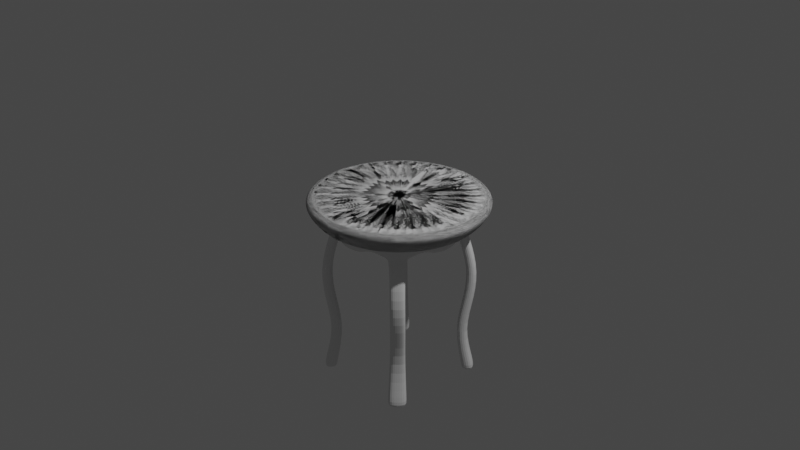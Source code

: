 # Source: chair.blend  (saved by Blender 3.1.7; exported with 4.5.12 LTS)
import bpy
from mathutils import Matrix  # noqa: F401  (used for matrix-valued properties, if any)

bpy.ops.wm.read_factory_settings(use_empty=True)
scene = bpy.context.scene
scene.name = 'Scene'

# ---- collections
col_collection = bpy.data.collections.new('Collection'); scene.collection.children.link(col_collection)

# ---- world
world_world = bpy.data.worlds.new('World'); scene.world = world_world
world_world.use_nodes = True; world_world.node_tree.nodes.clear()
_N = world_world.node_tree.nodes; _L = world_world.node_tree.links
n0 = _N.new('ShaderNodeOutputWorld'); n0.name = 'World Output'; n0.location = (300, 300)
n1 = _N.new('ShaderNodeBackground'); n1.name = 'Background'; n1.location = (10, 300)
n1.inputs[0].default_value = (0.05088, 0.05088, 0.05088, 1.0)
_L.new(n1.outputs[0], n0.inputs[0])
n0.is_active_output = True
world_world.color = (0.05088, 0.05088, 0.05088)
world_world.use_sun_shadow = False
world_world.sun_shadow_jitter_overblur = 0.0

# ---- cameras
cam_camera = bpy.data.cameras.new('Camera')
cam_camera.clip_end = 100.0
cam_camera.ortho_scale = 7.314

# ---- lights
light_light = bpy.data.lights.new('Light', 'POINT')
light_light.transmission_factor = 0.0
light_light.energy = 1000.0
light_light.shadow_soft_size = 0.1
light_light.shadow_maximum_resolution = 0.006
light_light.use_absolute_resolution = True

# ---- meshes
me_circle_001 = bpy.data.meshes.new('Circle.001')
me_circle_001.from_pydata([(-1.596e-09, 0.8858, 0.1011), (7.584e-08, 0.4711, 0.0), (3.231e-09, 0.8339, 0.05053), (1.746e-08, 0.7629, 0.01354), (-0.09191, 0.4621, 0.0), (-0.1728, 0.8688, 0.1011), (-0.1488, 0.7482, 0.01354), (-0.1627, 0.8179, 0.05053), (-0.1803, 0.4353, 0.0), (-0.339, 0.8183, 0.1011), (-0.2919, 0.7048, 0.01354), (-0.3191, 0.7705, 0.05053), (-0.2617, 0.3917, 0.0), (-0.4921, 0.7365, 0.1011), (-0.4238, 0.6343, 0.01354), (-0.4633, 0.6934, 0.05053), (-0.3331, 0.3331, 0.0), (-0.6263, 0.6263, 0.1011), (-0.5394, 0.5394, 0.01354), (-0.5897, 0.5897, 0.05053), (-0.3917, 0.2617, 0.0), (-0.7365, 0.4921, 0.1011), (-0.6343, 0.4238, 0.01354), (-0.6934, 0.4633, 0.05053), (-0.4353, 0.1803, 0.0), (-0.8183, 0.339, 0.1011), (-0.7048, 0.2919, 0.01354), (-0.7705, 0.3191, 0.05053), (-0.4621, 0.09191, 0.0), (-0.8688, 0.1728, 0.1011), (-0.7482, 0.1488, 0.01354), (-0.8179, 0.1627, 0.05053), (-0.4711, -2.862e-07, 0.0), (-0.8858, -4.17e-08, 0.1011), (-0.7629, -1.885e-07, 0.01354), (-0.8339, -8.068e-08, 0.05053), (-0.4621, -0.09191, 0.0), (-0.8688, -0.1728, 0.1011), (-0.7482, -0.1488, 0.01354), (-0.8179, -0.1627, 0.05053), (-0.4353, -0.1803, 0.0), (-0.8183, -0.339, 0.1011), (-0.7048, -0.2919, 0.01354), (-0.7705, -0.3191, 0.05053), (-0.3917, -0.2617, 0.0), (-0.7365, -0.4921, 0.1011), (-0.6343, -0.4238, 0.01354), (-0.6934, -0.4633, 0.05053), (-0.3331, -0.3331, 0.0), (-0.6263, -0.6263, 0.1011), (-0.5394, -0.5394, 0.01354), (-0.5897, -0.5897, 0.05053), (-0.2617, -0.3917, 0.0), (-0.4921, -0.7365, 0.1011), (-0.4238, -0.6343, 0.01354), (-0.4633, -0.6934, 0.05053), (-0.1803, -0.4353, 0.0), (-0.339, -0.8183, 0.1011), (-0.2919, -0.7048, 0.01354), (-0.3191, -0.7705, 0.05053), (-0.09191, -0.4621, 0.0), (-0.1728, -0.8688, 0.1011), (-0.1488, -0.7482, 0.01354), (-0.1627, -0.8179, 0.05053), (3.728e-08, -0.4711, 0.0), (7.584e-08, -0.8858, 0.1011), (6.138e-08, -0.7629, 0.01354), (7.005e-08, -0.8339, 0.05053), (0.09191, -0.4621, 0.0), (0.1728, -0.8688, 0.1011), (0.1488, -0.7482, 0.01354), (0.1627, -0.8179, 0.05053), (0.1803, -0.4353, 0.0), (0.339, -0.8183, 0.1011), (0.2919, -0.7048, 0.01354), (0.3191, -0.7705, 0.05053), (0.2617, -0.3917, 0.0), (0.4921, -0.7365, 0.1011), (0.4238, -0.6343, 0.01354), (0.4633, -0.6934, 0.05053), (0.3331, -0.3331, 0.0), (0.6263, -0.6263, 0.1011), (0.5394, -0.5394, 0.01354), (0.5897, -0.5897, 0.05053), (0.3917, -0.2617, 0.0), (0.7365, -0.4921, 0.1011), (0.6343, -0.4238, 0.01354), (0.6934, -0.4633, 0.05053), (0.4353, -0.1803, 0.0), (0.8183, -0.339, 0.1011), (0.7048, -0.2919, 0.01354), (0.7705, -0.3191, 0.05053), (0.4621, -0.09191, 0.0), (0.8688, -0.1728, 0.1011), (0.7482, -0.1488, 0.01354), (0.8179, -0.1627, 0.05053), (0.4711, 2.605e-07, 0.0), (0.8858, 7.584e-09, 0.1011), (0.7629, 1.574e-07, 0.01354), (0.8339, 4.7e-08, 0.05053), (0.4621, 0.09191, 0.0), (0.8688, 0.1728, 0.1011), (0.7482, 0.1488, 0.01354), (0.8179, 0.1627, 0.05053), (0.4353, 0.1803, 0.0), (0.8183, 0.339, 0.1011), (0.7048, 0.2919, 0.01354), (0.7705, 0.3191, 0.05053), (0.3917, 0.2617, 0.0), (0.7365, 0.4921, 0.1011), (0.6343, 0.4238, 0.01354), (0.6934, 0.4633, 0.05053), (0.3331, 0.3331, 0.0), (0.6263, 0.6263, 0.1011), (0.5394, 0.5394, 0.01354), (0.5897, 0.5897, 0.05053), (0.2617, 0.3917, 0.0), (0.4921, 0.7365, 0.1011), (0.4238, 0.6343, 0.01354), (0.4633, 0.6934, 0.05053), (0.1803, 0.4353, 0.0), (0.339, 0.8183, 0.1011), (0.2919, 0.7048, 0.01354), (0.3191, 0.7705, 0.05053), (0.09191, 0.4621, 0.0), (0.1728, 0.8688, 0.1011), (0.1488, 0.7482, 0.01354), (0.1627, 0.8179, 0.05053), (-0.1813, 0.9116, 0.1636), (-0.1679, 0.8439, 0.2647), (-0.185, 0.9299, 0.2142), (-0.1812, 0.9109, 0.2512), (3.381e-08, 0.8604, 0.2647), (-9.855e-10, 0.9295, 0.1636), (1.583e-08, 0.9287, 0.2512), (3.842e-09, 0.9482, 0.2142), (-0.3557, 0.8587, 0.1636), (-0.3293, 0.7949, 0.2647), (-0.3628, 0.876, 0.2142), (-0.3554, 0.858, 0.2512), (-0.5164, 0.7728, 0.1636), (-0.478, 0.7154, 0.2647), (-0.5268, 0.7884, 0.2142), (-0.516, 0.7722, 0.2512), (-0.6572, 0.6572, 0.1636), (-0.6084, 0.6084, 0.2647), (-0.6705, 0.6705, 0.2142), (-0.6567, 0.6567, 0.2512), (-0.7728, 0.5164, 0.1636), (-0.7154, 0.478, 0.2647), (-0.7884, 0.5268, 0.2142), (-0.7722, 0.516, 0.2512), (-0.8587, 0.3557, 0.1636), (-0.7949, 0.3293, 0.2647), (-0.876, 0.3628, 0.2142), (-0.858, 0.3554, 0.2512), (-0.9116, 0.1813, 0.1636), (-0.8439, 0.1679, 0.2647), (-0.9299, 0.185, 0.2142), (-0.9109, 0.1812, 0.2512), (-0.9295, -4.247e-08, 0.1636), (-0.8604, -3.632e-08, 0.2647), (-0.9482, -4.203e-08, 0.2142), (-0.9287, -3.981e-08, 0.2512), (-0.9116, -0.1813, 0.1636), (-0.8439, -0.1679, 0.2647), (-0.9299, -0.185, 0.2142), (-0.9109, -0.1812, 0.2512), (-0.8587, -0.3557, 0.1636), (-0.7949, -0.3293, 0.2647), (-0.876, -0.3628, 0.2142), (-0.858, -0.3554, 0.2512), (-0.7728, -0.5164, 0.1636), (-0.7154, -0.478, 0.2647), (-0.7884, -0.5268, 0.2142), (-0.7722, -0.516, 0.2512), (-0.6572, -0.6572, 0.1636), (-0.6084, -0.6084, 0.2647), (-0.6705, -0.6705, 0.2142), (-0.6567, -0.6567, 0.2512), (-0.5164, -0.7728, 0.1636), (-0.478, -0.7154, 0.2647), (-0.5268, -0.7884, 0.2142), (-0.516, -0.7722, 0.2512), (-0.3557, -0.8587, 0.1636), (-0.3293, -0.7949, 0.2647), (-0.3628, -0.876, 0.2142), (-0.3554, -0.858, 0.2512), (-0.1813, -0.9116, 0.1636), (-0.1679, -0.8439, 0.2647), (-0.185, -0.9299, 0.2142), (-0.1812, -0.9109, 0.2512), (8.027e-08, -0.9295, 0.1636), (7.088e-08, -0.8604, 0.2647), (8.172e-08, -0.9482, 0.2142), (7.846e-08, -0.9287, 0.2512), (0.1813, -0.9116, 0.1636), (0.1679, -0.8439, 0.2647), (0.185, -0.9299, 0.2142), (0.1812, -0.9109, 0.2512), (0.3557, -0.8587, 0.1636), (0.3293, -0.7949, 0.2647), (0.3628, -0.876, 0.2142), (0.3554, -0.858, 0.2512), (0.5164, -0.7728, 0.1636), (0.478, -0.7154, 0.2647), (0.5268, -0.7884, 0.2142), (0.516, -0.7722, 0.2512), (0.6572, -0.6572, 0.1636), (0.6084, -0.6084, 0.2647), (0.6705, -0.6705, 0.2142), (0.6567, -0.6567, 0.2512), (0.7728, -0.5164, 0.1636), (0.7154, -0.478, 0.2647), (0.7884, -0.5268, 0.2142), (0.7722, -0.516, 0.2512), (0.8587, -0.3557, 0.1636), (0.7949, -0.3293, 0.2647), (0.876, -0.3628, 0.2142), (0.858, -0.3554, 0.2512), (0.9116, -0.1813, 0.1636), (0.8439, -0.1679, 0.2647), (0.9299, -0.185, 0.2142), (0.9109, -0.1812, 0.2512), (0.9295, 9.244e-09, 0.1636), (0.8604, 1.181e-08, 0.2647), (0.9482, 1.071e-08, 0.2142), (0.9287, 1.164e-08, 0.2512), (0.9116, 0.1813, 0.1636), (0.8439, 0.1679, 0.2647), (0.9299, 0.185, 0.2142), (0.9109, 0.1812, 0.2512), (0.8587, 0.3557, 0.1636), (0.7949, 0.3293, 0.2647), (0.876, 0.3628, 0.2142), (0.858, 0.3554, 0.2512), (0.7728, 0.5164, 0.1636), (0.7154, 0.478, 0.2647), (0.7884, 0.5268, 0.2142), (0.7722, 0.516, 0.2512), (0.6572, 0.6572, 0.1636), (0.6084, 0.6084, 0.2647), (0.6705, 0.6705, 0.2142), (0.6567, 0.6567, 0.2512), (0.5164, 0.7728, 0.1636), (0.478, 0.7154, 0.2647), (0.5268, 0.7884, 0.2142), (0.516, 0.7722, 0.2512), (0.3557, 0.8587, 0.1636), (0.3293, 0.7949, 0.2647), (0.3628, 0.876, 0.2142), (0.3554, 0.858, 0.2512), (0.1813, 0.9116, 0.1636), (0.1679, 0.8439, 0.2647), (0.185, 0.9299, 0.2142), (0.1812, 0.9109, 0.2512), (3.725e-08, 0.6916, 0.0), (-0.1349, 0.6783, 0.0), (-0.2647, 0.6389, 0.0), (-0.3842, 0.575, 0.0), (-0.489, 0.489, 0.0), (-0.575, 0.3842, 0.0), (-0.6389, 0.2647, 0.0), (-0.6783, 0.1349, 0.0), (-0.6916, -3.362e-07, 0.0), (-0.6783, -0.1349, 0.0), (-0.6389, -0.2647, 0.0), (-0.575, -0.3842, 0.0), (-0.489, -0.489, 0.0), (-0.3842, -0.575, 0.0), (-0.2647, -0.6389, 0.0), (-0.1349, -0.6783, 0.0), (5.215e-08, -0.6916, 0.0), (0.1349, -0.6783, 0.0), (0.2647, -0.6389, 0.0), (0.3842, -0.575, 0.0), (0.489, -0.489, 0.0), (0.575, -0.3842, 0.0), (0.6389, -0.2647, 0.0), (0.6783, -0.1349, 0.0), (0.6916, 3.092e-07, 0.0), (0.6783, 0.1349, 0.0), (0.6389, 0.2647, 0.0), (0.575, 0.3842, 0.0), (0.489, 0.489, 0.0), (0.3842, 0.575, 0.0), (0.2647, 0.6389, 0.0), (0.1349, 0.6783, 0.0), (3.725e-08, 0.6916, -0.1179), (-0.1349, 0.6783, -0.1179), (-0.2647, 0.6389, -0.04758), (-0.4189, 0.5413, -0.1126), (-0.4866, 0.4866, -0.1126), (-0.5445, 0.4157, -0.1126), (-0.6389, 0.2647, -0.04758), (-0.6783, 0.1349, -0.1179), (-0.6916, -3.362e-07, -0.1179), (-0.6783, -0.1349, -0.04758), (-0.6389, -0.2647, -0.04758), (-0.575, -0.3842, -0.04758), (-0.489, -0.489, -0.04758), (-0.3842, -0.575, -0.04758), (-0.2647, -0.6389, -0.04758), (-0.1349, -0.6783, -0.04758), (5.215e-08, -0.6916, -0.04758), (0.1349, -0.6783, -0.04758), (0.2647, -0.6389, -0.04758), (0.3842, -0.575, -0.04758), (0.489, -0.489, -0.04758), (0.575, -0.3842, -0.04758), (0.6389, -0.2647, -0.04758), (0.6783, -0.1349, -0.04758), (0.6916, 3.092e-07, -0.04758), (0.6783, 0.1349, -0.04758), (0.6389, 0.2647, -0.04758), (0.575, 0.3842, -0.04758), (0.489, 0.489, -0.04758), (0.3842, 0.575, -0.04758), (0.2647, 0.6389, -0.04758), (0.1349, 0.6783, -0.04758), (6.898e-08, 0.5801, -0.1179), (-0.1132, 0.5689, -0.1179), (-0.222, 0.5359, -0.04758), (-0.3609, 0.4544, -0.1126), (-0.4126, 0.4126, -0.1126), (-0.4576, 0.3577, -0.1126), (-0.5359, 0.222, -0.04758), (-0.5689, 0.1132, -0.1179), (-0.5801, -3.262e-07, -0.1179), (-0.5689, -0.1132, -0.04758), (-0.5359, -0.222, -0.04758), (-0.4823, -0.3223, -0.04758), (-0.4102, -0.4102, -0.04758), (-0.3223, -0.4823, -0.04758), (-0.222, -0.5359, -0.04758), (-0.1132, -0.5689, -0.04758), (4.631e-08, -0.5801, -0.04758), (0.1132, -0.5689, -0.04758), (0.222, -0.5359, -0.04758), (0.3223, -0.4823, -0.04758), (0.4102, -0.4102, -0.04758), (0.4823, -0.3223, -0.04758), (0.5359, -0.222, -0.04758), (0.5689, -0.1132, -0.04758), (0.5801, 2.933e-07, -0.04758), (0.5689, 0.1132, -0.04758), (0.5359, 0.222, -0.04758), (0.4823, 0.3223, -0.04758), (0.4102, 0.4102, -0.04758), (0.3223, 0.4823, -0.04758), (0.222, 0.5359, -0.04758), (0.1132, 0.5689, -0.04758), (-0.171, 0.8595, 0.2647), (3.166e-08, 0.8764, 0.2647), (-0.3354, 0.8096, 0.2647), (-0.4869, 0.7287, 0.2647), (-0.6197, 0.6197, 0.2647), (-0.7287, 0.4869, 0.2647), (-0.8096, 0.3354, 0.2647), (-0.8595, 0.171, 0.2647), (-0.8764, -3.632e-08, 0.2647), (-0.8595, -0.171, 0.2647), (-0.8096, -0.3354, 0.2647), (-0.7287, -0.4869, 0.2647), (-0.6197, -0.6197, 0.2647), (-0.4869, -0.7287, 0.2647), (-0.3354, -0.8096, 0.2647), (-0.171, -0.8595, 0.2647), (7.171e-08, -0.8764, 0.2647), (0.171, -0.8595, 0.2647), (0.3354, -0.8096, 0.2647), (0.4869, -0.7287, 0.2647), (0.6197, -0.6197, 0.2647), (0.7287, -0.4869, 0.2647), (0.8096, -0.3354, 0.2647), (0.8595, -0.171, 0.2647), (0.8764, 1.211e-08, 0.2647), (0.8595, 0.171, 0.2647), (0.8096, 0.3354, 0.2647), (0.7287, 0.4869, 0.2647), (0.6197, 0.6197, 0.2647), (0.4869, 0.7287, 0.2647), (0.3354, 0.8096, 0.2647), (0.171, 0.8595, 0.2647), (6.014e-08, 0.5169, 0.0), (-0.1008, 0.5069, 0.0), (-0.1978, 0.4775, 0.0), (-0.2872, 0.4298, 0.0), (-0.3655, 0.3655, 0.0), (-0.4298, 0.2872, 0.0), (-0.4775, 0.1978, 0.0), (-0.5069, 0.1008, 0.0), (-0.5169, -2.905e-07, 0.0), (-0.5069, -0.1008, 0.0), (-0.4775, -0.1978, 0.0), (-0.4298, -0.2872, 0.0), (-0.3655, -0.3655, 0.0), (-0.2872, -0.4298, 0.0), (-0.1978, -0.4775, 0.0), (-0.1008, -0.5069, 0.0), (3.994e-08, -0.5169, 0.0), (0.1008, -0.5069, 0.0), (0.1978, -0.4775, 0.0), (0.2872, -0.4298, 0.0), (0.3655, -0.3655, 0.0), (0.4298, -0.2872, 0.0), (0.4775, -0.1978, 0.0), (0.5069, -0.1008, 0.0), (0.5169, 2.615e-07, 0.0), (0.5069, 0.1008, 0.0), (0.4775, 0.1978, 0.0), (0.4298, 0.2872, 0.0), (0.3655, 0.3655, 0.0), (0.2872, 0.4298, 0.0), (0.1978, 0.4775, 0.0), (0.1008, 0.5069, 0.0), (6.711e-08, 0.4962, 0.0), (-0.0968, 0.4866, 0.0), (-0.1899, 0.4584, 0.0), (-0.2757, 0.4125, 0.0), (-0.3508, 0.3508, 0.0), (-0.4125, 0.2757, 0.0), (-0.4584, 0.1899, 0.0), (-0.4866, 0.0968, 0.0), (-0.4962, -2.886e-07, 0.0), (-0.4866, -0.0968, 0.0), (-0.4584, -0.1899, 0.0), (-0.4125, -0.2757, 0.0), (-0.3508, -0.3508, 0.0), (-0.2757, -0.4125, 0.0), (-0.1899, -0.4584, 0.0), (-0.0968, -0.4866, 0.0), (3.878e-08, -0.4962, 0.0), (0.0968, -0.4866, 0.0), (0.1899, -0.4584, 0.0), (0.2757, -0.4125, 0.0), (0.3508, -0.3508, 0.0), (0.4125, -0.2757, 0.0), (0.4584, -0.1899, 0.0), (0.4866, -0.0968, 0.0), (0.4962, 2.581e-07, 0.0), (0.4866, 0.0968, 0.0), (0.4584, 0.1899, 0.0), (0.4125, 0.2757, 0.0), (0.3508, 0.3508, 0.0), (0.2757, 0.4125, 0.0), (0.1899, 0.4584, 0.0), (0.0968, 0.4866, 0.0), (-0.3842, 0.575, -0.1126), (-0.489, 0.489, -0.1126), (-0.575, 0.3842, -0.1126), (-0.3223, 0.4823, -0.1126), (-0.4102, 0.4102, -0.1126), (-0.4823, 0.3223, -0.1126), (-0.4835, 0.6382, -1.705), (-0.5686, 0.5694, -1.705), (-0.6415, 0.4803, -1.705), (-0.4105, 0.5289, -1.705), (-0.4757, 0.4764, -1.705), (-0.5321, 0.4072, -1.705), (-0.4425, 0.5274, -0.8674), (-0.5006, 0.6143, -0.8674), (-0.4943, 0.4857, -0.8674), (-0.5682, 0.5596, -0.8674), (-0.6261, 0.4887, -0.8674), (-0.5392, 0.4307, -0.8674), (-0.3609, 0.4544, -1.283), (-0.5126, 0.6311, -0.5157), (-0.4126, 0.4126, -1.283), (-0.5802, 0.5763, -0.5157), (-0.5445, 0.4157, -1.283), (-0.5512, 0.4475, -0.5157), (-0.4545, 0.5442, -0.5157), (-0.4189, 0.5413, -1.283), (-0.5063, 0.5024, -0.5157), (-0.4866, 0.4866, -1.283), (-0.6381, 0.5055, -0.5157), (-0.4576, 0.3577, -1.283), (-0.4835, 0.6382, -1.773), (-0.5686, 0.5694, -1.773), (-0.6415, 0.4803, -1.773), (-0.4105, 0.5289, -1.773), (-0.4757, 0.4764, -1.773), (-0.5321, 0.4072, -1.773)], [], [(125, 0, 133, 252), (25, 29, 156, 152), (81, 85, 212, 208), (29, 33, 160, 156), (85, 89, 216, 212), (33, 37, 164, 160), (89, 93, 220, 216), (37, 41, 168, 164), (93, 97, 224, 220), (41, 45, 172, 168), (97, 101, 228, 224), (45, 49, 176, 172), (101, 105, 232, 228), (49, 53, 180, 176), (105, 109, 236, 232), (53, 57, 184, 180), (109, 113, 240, 236), (57, 61, 188, 184), (4, 1, 124, 120, 116, 112, 108, 104, 100, 96, 92, 88, 84, 80, 76, 72, 68, 64, 60, 56, 52, 48, 44, 40, 36, 32, 28, 24, 20, 16, 12, 8), (113, 117, 244, 240), (61, 65, 192, 188), (9, 13, 140, 136), (117, 121, 248, 244), (65, 69, 196, 192), (13, 17, 144, 140), (121, 125, 252, 248), (69, 73, 200, 196), (17, 21, 148, 144), (129, 137, 141, 145, 149, 153, 157, 161, 165, 169, 173, 177, 181, 185, 189, 193, 197, 201, 205, 209, 213, 217, 221, 225, 229, 233, 237, 241, 245, 249, 253, 132), (73, 77, 204, 200), (21, 25, 152, 148), (5, 9, 136, 128), (77, 81, 208, 204), (5, 0, 2, 7), (7, 2, 3, 6), (6, 3, 256, 257), (9, 5, 7, 11), (11, 7, 6, 10), (10, 6, 257, 258), (13, 9, 11, 15), (15, 11, 10, 14), (14, 10, 258, 259), (17, 13, 15, 19), (19, 15, 14, 18), (18, 14, 259, 260), (21, 17, 19, 23), (23, 19, 18, 22), (22, 18, 260, 261), (25, 21, 23, 27), (27, 23, 22, 26), (26, 22, 261, 262), (29, 25, 27, 31), (31, 27, 26, 30), (30, 26, 262, 263), (33, 29, 31, 35), (35, 31, 30, 34), (34, 30, 263, 264), (37, 33, 35, 39), (39, 35, 34, 38), (38, 34, 264, 265), (41, 37, 39, 43), (43, 39, 38, 42), (42, 38, 265, 266), (45, 41, 43, 47), (47, 43, 42, 46), (46, 42, 266, 267), (49, 45, 47, 51), (51, 47, 46, 50), (50, 46, 267, 268), (53, 49, 51, 55), (55, 51, 50, 54), (54, 50, 268, 269), (57, 53, 55, 59), (59, 55, 54, 58), (58, 54, 269, 270), (61, 57, 59, 63), (63, 59, 58, 62), (62, 58, 270, 271), (65, 61, 63, 67), (67, 63, 62, 66), (66, 62, 271, 272), (69, 65, 67, 71), (71, 67, 66, 70), (70, 66, 272, 273), (73, 69, 71, 75), (75, 71, 70, 74), (74, 70, 273, 274), (77, 73, 75, 79), (79, 75, 74, 78), (78, 74, 274, 275), (81, 77, 79, 83), (83, 79, 78, 82), (82, 78, 275, 276), (85, 81, 83, 87), (87, 83, 82, 86), (86, 82, 276, 277), (89, 85, 87, 91), (91, 87, 86, 90), (90, 86, 277, 278), (93, 89, 91, 95), (95, 91, 90, 94), (94, 90, 278, 279), (97, 93, 95, 99), (99, 95, 94, 98), (98, 94, 279, 280), (101, 97, 99, 103), (103, 99, 98, 102), (102, 98, 280, 281), (105, 101, 103, 107), (107, 103, 102, 106), (106, 102, 281, 282), (109, 105, 107, 111), (111, 107, 106, 110), (110, 106, 282, 283), (113, 109, 111, 115), (115, 111, 110, 114), (114, 110, 283, 284), (117, 113, 115, 119), (119, 115, 114, 118), (118, 114, 284, 285), (121, 117, 119, 123), (123, 119, 118, 122), (122, 118, 285, 286), (125, 121, 123, 127), (127, 123, 122, 126), (126, 122, 286, 287), (0, 125, 127, 2), (2, 127, 126, 3), (3, 126, 287, 256), (352, 353, 134, 131), (131, 134, 135, 130), (130, 135, 133, 128), (354, 352, 131, 139), (139, 131, 130, 138), (138, 130, 128, 136), (355, 354, 139, 143), (143, 139, 138, 142), (142, 138, 136, 140), (356, 355, 143, 147), (147, 143, 142, 146), (146, 142, 140, 144), (357, 356, 147, 151), (151, 147, 146, 150), (150, 146, 144, 148), (358, 357, 151, 155), (155, 151, 150, 154), (154, 150, 148, 152), (359, 358, 155, 159), (159, 155, 154, 158), (158, 154, 152, 156), (360, 359, 159, 163), (163, 159, 158, 162), (162, 158, 156, 160), (361, 360, 163, 167), (167, 163, 162, 166), (166, 162, 160, 164), (362, 361, 167, 171), (171, 167, 166, 170), (170, 166, 164, 168), (363, 362, 171, 175), (175, 171, 170, 174), (174, 170, 168, 172), (364, 363, 175, 179), (179, 175, 174, 178), (178, 174, 172, 176), (365, 364, 179, 183), (183, 179, 178, 182), (182, 178, 176, 180), (366, 365, 183, 187), (187, 183, 182, 186), (186, 182, 180, 184), (367, 366, 187, 191), (191, 187, 186, 190), (190, 186, 184, 188), (368, 367, 191, 195), (195, 191, 190, 194), (194, 190, 188, 192), (369, 368, 195, 199), (199, 195, 194, 198), (198, 194, 192, 196), (370, 369, 199, 203), (203, 199, 198, 202), (202, 198, 196, 200), (371, 370, 203, 207), (207, 203, 202, 206), (206, 202, 200, 204), (372, 371, 207, 211), (211, 207, 206, 210), (210, 206, 204, 208), (373, 372, 211, 215), (215, 211, 210, 214), (214, 210, 208, 212), (374, 373, 215, 219), (219, 215, 214, 218), (218, 214, 212, 216), (375, 374, 219, 223), (223, 219, 218, 222), (222, 218, 216, 220), (376, 375, 223, 227), (227, 223, 222, 226), (226, 222, 220, 224), (377, 376, 227, 231), (231, 227, 226, 230), (230, 226, 224, 228), (378, 377, 231, 235), (235, 231, 230, 234), (234, 230, 228, 232), (379, 378, 235, 239), (239, 235, 234, 238), (238, 234, 232, 236), (380, 379, 239, 243), (243, 239, 238, 242), (242, 238, 236, 240), (381, 380, 243, 247), (247, 243, 242, 246), (246, 242, 240, 244), (382, 381, 247, 251), (251, 247, 246, 250), (250, 246, 244, 248), (383, 382, 251, 255), (255, 251, 250, 254), (254, 250, 248, 252), (353, 383, 255, 134), (134, 255, 254, 135), (135, 254, 252, 133), (0, 5, 128, 133), (395, 396, 332, 331), (394, 395, 331, 330), (277, 276, 308, 309), (262, 261, 450, 294), (393, 394, 330, 329), (392, 393, 329, 328), (273, 272, 304, 305), (258, 257, 289, 290), (391, 392, 328, 327), (284, 283, 315, 316), (390, 391, 327, 326), (269, 268, 300, 301), (389, 390, 326, 453), (256, 287, 319, 288), (415, 384, 320, 351), (280, 279, 311, 312), (265, 264, 296, 297), (388, 389, 453, 452), (414, 415, 351, 350), (387, 388, 452, 451), (413, 414, 350, 349), (276, 275, 307, 308), (261, 260, 449, 450), (386, 387, 451, 322), (412, 413, 349, 348), (287, 286, 318, 319), (385, 386, 322, 321), (272, 271, 303, 304), (411, 412, 348, 347), (257, 256, 288, 289), (384, 385, 321, 320), (410, 411, 347, 346), (320, 321, 289, 288), (321, 322, 290, 289), (322, 451, 448, 290), (453, 326, 294, 450), (326, 327, 295, 294), (327, 328, 296, 295), (328, 329, 297, 296), (329, 330, 298, 297), (330, 331, 299, 298), (331, 332, 300, 299), (332, 333, 301, 300), (333, 334, 302, 301), (334, 335, 303, 302), (335, 336, 304, 303), (336, 337, 305, 304), (337, 338, 306, 305), (338, 339, 307, 306), (339, 340, 308, 307), (340, 341, 309, 308), (341, 342, 310, 309), (342, 343, 311, 310), (343, 344, 312, 311), (344, 345, 313, 312), (345, 346, 314, 313), (346, 347, 315, 314), (347, 348, 316, 315), (348, 349, 317, 316), (349, 350, 318, 317), (350, 351, 319, 318), (351, 320, 288, 319), (266, 265, 297, 298), (281, 280, 312, 313), (396, 397, 333, 332), (397, 398, 334, 333), (270, 269, 301, 302), (285, 284, 316, 317), (398, 399, 335, 334), (259, 258, 290, 448), (274, 273, 305, 306), (399, 400, 336, 335), (400, 401, 337, 336), (263, 262, 294, 295), (278, 277, 309, 310), (401, 402, 338, 337), (402, 403, 339, 338), (267, 266, 298, 299), (282, 281, 313, 314), (403, 404, 340, 339), (404, 405, 341, 340), (271, 270, 302, 303), (286, 285, 317, 318), (405, 406, 342, 341), (260, 259, 448, 449), (275, 274, 306, 307), (406, 407, 343, 342), (407, 408, 344, 343), (264, 263, 295, 296), (279, 278, 310, 311), (408, 409, 345, 344), (409, 410, 346, 345), (268, 267, 299, 300), (283, 282, 314, 315), (129, 132, 353, 352), (137, 129, 352, 354), (141, 137, 354, 355), (145, 141, 355, 356), (149, 145, 356, 357), (153, 149, 357, 358), (157, 153, 358, 359), (161, 157, 359, 360), (165, 161, 360, 361), (169, 165, 361, 362), (173, 169, 362, 363), (177, 173, 363, 364), (181, 177, 364, 365), (185, 181, 365, 366), (189, 185, 366, 367), (193, 189, 367, 368), (197, 193, 368, 369), (201, 197, 369, 370), (205, 201, 370, 371), (209, 205, 371, 372), (213, 209, 372, 373), (217, 213, 373, 374), (221, 217, 374, 375), (225, 221, 375, 376), (229, 225, 376, 377), (233, 229, 377, 378), (237, 233, 378, 379), (241, 237, 379, 380), (245, 241, 380, 381), (249, 245, 381, 382), (253, 249, 382, 383), (132, 253, 383, 353), (416, 417, 385, 384), (417, 418, 386, 385), (418, 419, 387, 386), (419, 420, 388, 387), (420, 421, 389, 388), (421, 422, 390, 389), (422, 423, 391, 390), (423, 424, 392, 391), (424, 425, 393, 392), (425, 426, 394, 393), (426, 427, 395, 394), (427, 428, 396, 395), (428, 429, 397, 396), (429, 430, 398, 397), (430, 431, 399, 398), (431, 432, 400, 399), (432, 433, 401, 400), (433, 434, 402, 401), (434, 435, 403, 402), (435, 436, 404, 403), (436, 437, 405, 404), (437, 438, 406, 405), (438, 439, 407, 406), (439, 440, 408, 407), (440, 441, 409, 408), (441, 442, 410, 409), (442, 443, 411, 410), (443, 444, 412, 411), (444, 445, 413, 412), (445, 446, 414, 413), (446, 447, 415, 414), (447, 416, 384, 415), (1, 4, 417, 416), (4, 8, 418, 417), (8, 12, 419, 418), (12, 16, 420, 419), (16, 20, 421, 420), (20, 24, 422, 421), (24, 28, 423, 422), (28, 32, 424, 423), (32, 36, 425, 424), (36, 40, 426, 425), (40, 44, 427, 426), (44, 48, 428, 427), (48, 52, 429, 428), (52, 56, 430, 429), (56, 60, 431, 430), (60, 64, 432, 431), (64, 68, 433, 432), (68, 72, 434, 433), (72, 76, 435, 434), (76, 80, 436, 435), (80, 84, 437, 436), (84, 88, 438, 437), (88, 92, 439, 438), (92, 96, 440, 439), (96, 100, 441, 440), (100, 104, 442, 441), (104, 108, 443, 442), (108, 112, 444, 443), (112, 116, 445, 444), (116, 120, 446, 445), (120, 124, 447, 446), (124, 1, 416, 447), (291, 292, 449, 448), (292, 293, 450, 449), (324, 323, 451, 452), (325, 324, 452, 453), (323, 291, 448, 451), (293, 325, 453, 450), (473, 466, 457, 454), (456, 455, 479, 480), (466, 468, 458, 457), (475, 473, 454, 455), (477, 470, 456, 459), (468, 477, 459, 458), (470, 475, 455, 456), (476, 469, 463, 464), (474, 471, 465, 462), (471, 476, 464, 465), (469, 467, 461, 463), (472, 474, 462, 460), (467, 472, 460, 461), (291, 323, 472, 467), (323, 324, 474, 472), (292, 291, 467, 469), (325, 293, 476, 471), (324, 325, 471, 474), (293, 292, 469, 476), (464, 463, 475, 470), (462, 465, 477, 468), (465, 464, 470, 477), (463, 461, 473, 475), (460, 462, 468, 466), (461, 460, 466, 473), (479, 478, 481, 482, 483, 480), (454, 457, 481, 478), (457, 458, 482, 481), (455, 454, 478, 479), (459, 456, 480, 483), (458, 459, 483, 482)])
_uv = me_circle_001.uv_layers.new(name='UVMap')
_uv.uv.foreach_set('vector', [0.0, 0.0, 0.0, 0.0, 0.0, 0.0, 0.0, 0.0, 0.0, 0.0, 0.0, 0.0, 0.0, 0.0, 0.0, 0.0, 0.0, 0.0, 0.0, 0.0, 0.0, 0.0, 0.0, 0.0, 0.0, 0.0, 0.0, 0.0, 0.0, 0.0, 0.0, 0.0, 0.0, 0.0, 0.0, 0.0, 0.0, 0.0, 0.0, 0.0, 0.0, 0.0, 0.0, 0.0, 0.0, 0.0, 0.0, 0.0, 0.0, 0.0, 0.0, 0.0, 0.0, 0.0, 0.0, 0.0, 0.0, 0.0, 0.0, 0.0, 0.0, 0.0, 0.0, 0.0, 0.0, 0.0, 0.0, 0.0, 0.0, 0.0, 0.0, 0.0, 0.0, 0.0, 0.0, 0.0, 0.0, 0.0, 0.0, 0.0, 0.0, 0.0, 0.0, 0.0, 0.0, 0.0, 0.0, 0.0, 0.0, 0.0, 0.0, 0.0, 0.0, 0.0, 0.0, 0.0, 0.0, 0.0, 0.0, 0.0, 0.0, 0.0, 0.0, 0.0, 0.0, 0.0, 0.0, 0.0, 0.0, 0.0, 0.0, 0.0, 0.0, 0.0, 0.0, 0.0, 0.0, 0.0, 0.0, 0.0, 0.0, 0.0, 0.0, 0.0, 0.0, 0.0, 0.0, 0.0, 0.0, 0.0, 0.0, 0.0, 0.0, 0.0, 0.0, 0.0, 0.0, 0.0, 0.0, 0.0, 0.0, 0.0, 0.0, 0.0, 0.0, 0.0, 0.0, 0.0, 0.0, 0.0, 0.0, 0.0, 0.0, 0.0, 0.0, 0.0, 0.0, 0.0, 0.0, 0.0, 0.0, 0.0, 0.0, 0.0, 0.0, 0.0, 0.0, 0.0, 0.0, 0.0, 0.0, 0.0, 0.0, 0.0, 0.0, 0.0, 0.0, 0.0, 0.0, 0.0, 0.0, 0.0, 0.0, 0.0, 0.0, 0.0, 0.0, 0.0, 0.0, 0.0, 0.0, 0.0, 0.0, 0.0, 0.0, 0.0, 0.0, 0.0, 0.0, 0.0, 0.0, 0.0, 0.0, 0.0, 0.0, 0.0, 0.0, 0.0, 0.0, 0.0, 0.0, 0.0, 0.0, 0.0, 0.0, 0.0, 0.0, 0.0, 0.0, 0.0, 0.0, 0.0, 0.0, 0.0, 0.0, 0.0, 0.0, 0.0, 0.0, 0.0, 0.0, 0.0, 0.0, 0.0, 0.0, 0.0, 0.0, 0.0, 0.0, 0.0, 0.0, 0.0, 0.0, 0.0, 0.0, 0.0, 0.0, 0.0, 0.0, 0.0, 0.0, 0.0, 0.0, 0.0, 0.0, 0.0, 0.0, 0.0, 0.0, 0.0, 0.0, 0.0, 0.0, 0.0, 0.0, 0.0, 0.0, 0.0, 0.0, 0.0, 0.0, 0.0, 0.0, 0.0, 0.0, 0.0, 0.0, 0.0, 0.0, 0.0, 0.0, 0.0, 0.0, 0.0, 0.0, 0.0, 0.0, 0.0, 0.0, 0.0, 0.0, 0.0, 0.0, 0.0, 0.0, 0.0, 0.0, 0.0, 0.0, 0.0, 0.0, 0.0, 0.0, 0.0, 0.0, 0.0, 0.0, 0.0, 0.0, 0.0, 0.0, 0.0, 0.0, 0.0, 0.0, 0.0, 0.0, 0.0, 0.0, 0.0, 0.0, 0.0, 0.0, 0.0, 0.0, 0.0, 0.0, 0.0, 0.0, 0.0, 0.0, 0.0, 0.0, 0.0, 0.0, 0.0, 0.0, 0.0, 0.0, 0.0, 0.0, 0.0, 0.0, 0.0, 0.0, 0.0, 0.0, 0.0, 0.0, 0.0, 0.0, 0.0, 0.0, 0.0, 0.0, 0.0, 0.0, 0.0, 0.0, 0.0, 0.0, 0.0, 0.0, 0.0, 0.0, 0.0, 0.0, 0.0, 0.0, 0.0, 0.0, 0.0, 0.0, 0.0, 0.0, 0.0, 0.0, 0.0, 0.0, 0.0, 0.0, 0.0, 0.0, 0.0, 0.0, 0.0, 0.0, 0.0, 0.0, 0.0, 0.0, 0.0, 0.0, 0.0, 0.0, 0.0, 0.0, 0.0, 0.0, 0.0, 0.0, 0.0, 0.0, 0.0, 0.0, 0.0, 0.0, 0.0, 0.0, 0.0, 0.0, 0.0, 0.0, 0.0, 0.0, 0.0, 0.0, 0.0, 0.0, 0.0, 0.0, 0.0, 0.0, 0.0, 0.0, 0.0, 0.0, 0.0, 0.0, 0.0, 0.0, 0.0, 0.0, 0.0, 0.0, 0.0, 0.0, 0.0, 0.0, 0.0, 0.0, 0.0, 0.0, 0.0, 0.0, 0.0, 0.0, 0.0, 0.0, 0.0, 0.0, 0.0, 0.0, 0.0, 0.0, 0.0, 0.0, 0.0, 0.0, 0.0, 0.0, 0.0, 0.0, 0.0, 0.0, 0.0, 0.0, 0.0, 0.0, 0.0, 0.0, 0.0, 0.0, 0.0, 0.0, 0.0, 0.0, 0.0, 0.0, 0.0, 0.0, 0.0, 0.0, 0.0, 0.0, 0.0, 0.0, 0.0, 0.0, 0.0, 0.0, 0.0, 0.0, 0.0, 0.0, 0.0, 0.0, 0.0, 0.0, 0.0, 0.0, 0.0, 0.0, 0.0, 0.0, 0.0, 0.0, 0.0, 0.0, 0.0, 0.0, 0.0, 0.0, 0.0, 0.0, 0.0, 0.0, 0.0, 0.0, 0.0, 0.0, 0.0, 0.0, 0.0, 0.0, 0.0, 0.0, 0.0, 0.0, 0.0, 0.0, 0.0, 0.0, 0.0, 0.0, 0.0, 0.0, 0.0, 0.0, 0.0, 0.0, 0.0, 0.0, 0.0, 0.0, 0.0, 0.0, 0.0, 0.0, 0.0, 0.0, 0.0, 0.0, 0.0, 0.0, 0.0, 0.0, 0.0, 0.0, 0.0, 0.0, 0.0, 0.0, 0.0, 0.0, 0.0, 0.0, 0.0, 0.0, 0.0, 0.0, 0.0, 0.0, 0.0, 0.0, 0.0, 0.0, 0.0, 0.0, 0.0, 0.0, 0.0, 0.0, 0.0, 0.0, 0.0, 0.0, 0.0, 0.0, 0.0, 0.0, 0.0, 0.0, 0.0, 0.0, 0.0, 0.0, 0.0, 0.0, 0.0, 0.0, 0.0, 0.0, 0.0, 0.0, 0.0, 0.0, 0.0, 0.0, 0.0, 0.0, 0.0, 0.0, 0.0, 0.0, 0.0, 0.0, 0.0, 0.0, 0.0, 0.0, 0.0, 0.0, 0.0, 0.0, 0.0, 0.0, 0.0, 0.0, 0.0, 0.0, 0.0, 0.0, 0.0, 0.0, 0.0, 0.0, 0.0, 0.0, 0.0, 0.0, 0.0, 0.0, 0.0, 0.0, 0.0, 0.0, 0.0, 0.0, 0.0, 0.0, 0.0, 0.0, 0.0, 0.0, 0.0, 0.0, 0.0, 0.0, 0.0, 0.0, 0.0, 0.0, 0.0, 0.0, 0.0, 0.0, 0.0, 0.0, 0.0, 0.0, 0.0, 0.0, 0.0, 0.0, 0.0, 0.0, 0.0, 0.0, 0.0, 0.0, 0.0, 0.0, 0.0, 0.0, 0.0, 0.0, 0.0, 0.0, 0.0, 0.0, 0.0, 0.0, 0.0, 0.0, 0.0, 0.0, 0.0, 0.0, 0.0, 0.0, 0.0, 0.0, 0.0, 0.0, 0.0, 0.0, 0.0, 0.0, 0.0, 0.0, 0.0, 0.0, 0.0, 0.0, 0.0, 0.0, 0.0, 0.0, 0.0, 0.0, 0.0, 0.0, 0.0, 0.0, 0.0, 0.0, 0.0, 0.0, 0.0, 0.0, 0.0, 0.0, 0.0, 0.0, 0.0, 0.0, 0.0, 0.0, 0.0, 0.0, 0.0, 0.0, 0.0, 0.0, 0.0, 0.0, 0.0, 0.0, 0.0, 0.0, 0.0, 0.0, 0.0, 0.0, 0.0, 0.0, 0.0, 0.0, 0.0, 0.0, 0.0, 0.0, 0.0, 0.0, 0.0, 0.0, 0.0, 0.0, 0.0, 0.0, 0.0, 0.0, 0.0, 0.0, 0.0, 0.0, 0.0, 0.0, 0.0, 0.0, 0.0, 0.0, 0.0, 0.0, 0.0, 0.0, 0.0, 0.0, 0.0, 0.0, 0.0, 0.0, 0.0, 0.0, 0.0, 0.0, 0.0, 0.0, 0.0, 0.0, 0.0, 0.0, 0.0, 0.0, 0.0, 0.0, 0.0, 0.0, 0.0, 0.0, 0.0, 0.0, 0.0, 0.0, 0.0, 0.0, 0.0, 0.0, 0.0, 0.0, 0.0, 0.0, 0.0, 0.0, 0.0, 0.0, 0.0, 0.0, 0.0, 0.0, 0.0, 0.0, 0.0, 0.0, 0.0, 0.0, 0.0, 0.0, 0.0, 0.0, 0.0, 0.0, 0.0, 0.0, 0.0, 0.0, 0.0, 0.0, 0.0, 0.0, 0.0, 0.0, 0.0, 0.0, 0.0, 0.0, 0.0, 0.0, 0.0, 0.0, 0.0, 0.0, 0.0, 0.0, 0.0, 0.0, 0.0, 0.0, 0.0, 0.0, 0.0, 0.0, 0.0, 0.0, 0.0, 0.0, 0.0, 0.0, 0.0, 0.0, 0.0, 0.0, 0.0, 0.0, 0.0, 0.0, 0.0, 0.0, 0.0, 0.0, 0.0, 0.0, 0.0, 0.0, 0.0, 0.0, 0.0, 0.0, 0.0, 0.0, 0.0, 0.0, 0.0, 0.0, 0.0, 0.0, 0.0, 0.0, 0.0, 0.0, 0.0, 0.0, 0.0, 0.0, 0.0, 0.0, 0.0, 0.0, 0.0, 0.0, 0.0, 0.0, 0.0, 0.0, 0.0, 0.0, 0.0, 0.0, 0.0, 0.0, 0.0, 0.0, 0.0, 0.0, 0.0, 0.0, 0.0, 0.0, 0.0, 0.0, 0.0, 0.0, 0.0, 0.0, 0.0, 0.0, 0.0, 0.0, 0.0, 0.0, 0.0, 0.0, 0.0, 0.0, 0.0, 0.0, 0.0, 0.0, 0.0, 0.0, 0.0, 0.0, 0.0, 0.0, 0.0, 0.0, 0.0, 0.0, 0.0, 0.0, 0.0, 0.0, 0.0, 0.0, 0.0, 0.0, 0.0, 0.0, 0.0, 0.0, 0.0, 0.0, 0.0, 0.0, 0.0, 0.0, 0.0, 0.0, 0.0, 0.0, 0.0, 0.0, 0.0, 0.0, 0.0, 0.0, 0.0, 0.0, 0.0, 0.0, 0.0, 0.0, 0.0, 0.0, 0.0, 0.0, 0.0, 0.0, 0.0, 0.0, 0.0, 0.0, 0.0, 0.0, 0.0, 0.0, 0.0, 0.0, 0.0, 0.0, 0.0, 0.0, 0.0, 0.0, 0.0, 0.0, 0.0, 0.0, 0.0, 0.0, 0.0, 0.0, 0.0, 0.0, 0.0, 0.0, 0.0, 0.0, 0.0, 0.0, 0.0, 0.0, 0.0, 0.0, 0.0, 0.0, 0.0, 0.0, 0.0, 0.0, 0.0, 0.0, 0.0, 0.0, 0.0, 0.0, 0.0, 0.0, 0.0, 0.0, 0.0, 0.0, 0.0, 0.0, 0.0, 0.0, 0.0, 0.0, 0.0, 0.0, 0.0, 0.0, 0.0, 0.0, 0.0, 0.0, 0.0, 0.0, 0.0, 0.0, 0.0, 0.0, 0.0, 0.0, 0.0, 0.0, 0.0, 0.0, 0.0, 0.0, 0.0, 0.0, 0.0, 0.0, 0.0, 0.0, 0.0, 0.0, 0.0, 0.0, 0.0, 0.0, 0.0, 0.0, 0.0, 0.0, 0.0, 0.0, 0.0, 0.0, 0.0, 0.0, 0.0, 0.0, 0.0, 0.0, 0.0, 0.0, 0.0, 0.0, 0.0, 0.0, 0.0, 0.0, 0.0, 0.0, 0.0, 0.0, 0.0, 0.0, 0.0, 0.0, 0.0, 0.0, 0.0, 0.0, 0.0, 0.0, 0.0, 0.0, 0.0, 0.0, 0.0, 0.0, 0.0, 0.0, 0.0, 0.0, 0.0, 0.0, 0.0, 0.0, 0.0, 0.0, 0.0, 0.0, 0.0, 0.0, 0.0, 0.0, 0.0, 0.0, 0.0, 0.0, 0.0, 0.0, 0.0, 0.0, 0.0, 0.0, 0.0, 0.0, 0.0, 0.0, 0.0, 0.0, 0.0, 0.0, 0.0, 0.0, 0.0, 0.0, 0.0, 0.0, 0.0, 0.0, 0.0, 0.0, 0.0, 0.0, 0.0, 0.0, 0.0, 0.0, 0.0, 0.0, 0.0, 0.0, 0.0, 0.0, 0.0, 0.0, 0.0, 0.0, 0.0, 0.0, 0.0, 0.0, 0.0, 0.0, 0.0, 0.0, 0.0, 0.0, 0.0, 0.0, 0.0, 0.0, 0.0, 0.0, 0.0, 0.0, 0.0, 0.0, 0.0, 0.0, 0.0, 0.0, 0.0, 0.0, 0.0, 0.0, 0.0, 0.0, 0.0, 0.0, 0.0, 0.0, 0.0, 0.0, 0.0, 0.0, 0.0, 0.0, 0.0, 0.0, 0.0, 0.0, 0.0, 0.0, 0.0, 0.0, 0.0, 0.0, 0.0, 0.0, 0.0, 0.0, 0.0, 0.0, 0.0, 0.0, 0.0, 0.0, 0.0, 0.0, 0.0, 0.0, 0.0, 0.0, 0.0, 0.0, 0.0, 0.0, 0.0, 0.0, 0.0, 0.0, 0.0, 0.0, 0.0, 0.0, 0.0, 0.0, 0.0, 0.0, 0.0, 0.0, 0.0, 0.0, 0.0, 0.0, 0.0, 0.0, 0.0, 0.0, 0.0, 0.0, 0.0, 0.0, 0.0, 0.0, 0.0, 0.0, 0.0, 0.0, 0.0, 0.0, 0.0, 0.0, 0.0, 0.0, 0.0, 0.0, 0.0, 0.0, 0.0, 0.0, 0.0, 0.0, 0.0, 0.0, 0.0, 0.0, 0.0, 0.0, 0.0, 0.0, 0.0, 0.0, 0.0, 0.0, 0.0, 0.0, 0.0, 0.0, 0.0, 0.0, 0.0, 0.0, 0.0, 0.0, 0.0, 0.0, 0.0, 0.0, 0.0, 0.0, 0.0, 0.0, 0.0, 0.0, 0.0, 0.0, 0.0, 0.0, 0.0, 0.0, 0.0, 0.0, 0.0, 0.0, 0.0, 0.0, 0.0, 0.0, 0.0, 0.0, 0.0, 0.0, 0.0, 0.0, 0.0, 0.0, 0.0, 0.0, 0.0, 0.0, 0.0, 0.0, 0.0, 0.0, 0.0, 0.0, 0.0, 0.0, 0.0, 0.0, 0.0, 0.0, 0.0, 0.0, 0.0, 0.0, 0.0, 0.0, 0.0, 0.0, 0.0, 0.0, 0.0, 0.0, 0.0, 0.0, 0.0, 0.0, 0.0, 0.0, 0.0, 0.0, 0.0, 0.0, 0.0, 0.0, 0.0, 0.0, 0.0, 0.0, 0.0, 0.0, 0.0, 0.0, 0.0, 0.0, 0.0, 0.0, 0.0, 0.0, 0.0, 0.0, 0.0, 0.0, 0.0, 0.0, 0.0, 0.0, 0.0, 0.0, 0.0, 0.0, 0.0, 0.0, 0.0, 0.0, 0.0, 0.0, 0.0, 0.0, 0.0, 0.0, 0.0, 0.0, 0.0, 0.0, 0.0, 0.0, 0.0, 0.0, 0.0, 0.0, 0.0, 0.0, 0.0, 0.0, 0.0, 0.0, 0.0, 0.0, 0.0, 0.0, 0.0, 0.0, 0.0, 0.0, 0.0, 0.0, 0.0, 0.0, 0.0, 0.0, 0.0, 0.0, 0.0, 0.0, 0.0, 0.0, 0.0, 0.0, 0.0, 0.0, 0.0, 0.0, 0.0, 0.0, 0.0, 0.0, 0.0, 0.0, 0.0, 0.0, 0.0, 0.0, 0.0, 0.0, 0.0, 0.0, 0.0, 0.0, 0.0, 0.0, 0.0, 0.0, 0.0, 0.0, 0.0, 0.0, 0.0, 0.0, 0.0, 0.0, 0.0, 0.0, 0.0, 0.0, 0.0, 0.0, 0.0, 0.0, 0.0, 0.0, 0.0, 0.0, 0.0, 0.0, 0.0, 0.0, 0.0, 0.0, 0.0, 0.0, 0.0, 0.0, 0.0, 0.0, 0.0, 0.0, 0.0, 0.0, 0.0, 0.0, 0.0, 0.0, 0.0, 0.0, 0.0, 0.0, 0.0, 0.0, 0.0, 0.0, 0.0, 0.0, 0.0, 0.0, 0.0, 0.0, 0.0, 0.0, 0.0, 0.0, 0.0, 0.0, 0.0, 0.0, 0.0, 0.0, 0.0, 0.0, 0.0, 0.0, 0.0, 0.0, 0.0, 0.0, 0.0, 0.0, 0.0, 0.0, 0.0, 0.0, 0.0, 0.0, 0.0, 0.0, 0.0, 0.0, 0.0, 0.0, 0.0, 0.0, 0.0, 0.0, 0.0, 0.0, 0.0, 0.0, 0.0, 0.0, 0.0, 0.0, 0.0, 0.0, 0.0, 0.0, 0.0, 0.0, 0.0, 0.0, 0.0, 0.0, 0.0, 0.0, 0.0, 0.0, 0.0, 0.0, 0.0, 0.0, 0.0, 0.0, 0.0, 0.0, 0.0, 0.0, 0.0, 0.0, 0.0, 0.0, 0.0, 0.0, 0.0, 0.0, 0.0, 0.0, 0.0, 0.0, 0.0, 0.0, 0.0, 0.0, 0.0, 0.0, 0.0, 0.0, 0.0, 0.0, 0.0, 0.0, 0.0, 0.0, 0.0, 0.0, 0.0, 0.0, 0.0, 0.0, 0.0, 0.0, 0.0, 0.0, 0.0, 0.0, 0.0, 0.0, 0.0, 0.0, 0.0, 0.0, 0.0, 0.0, 0.0, 0.0, 0.0, 0.0, 0.0, 0.0, 0.0, 0.0, 0.0, 0.0, 0.0, 0.0, 0.0, 0.0, 0.0, 0.0, 0.0, 0.0, 0.0, 0.0, 0.0, 0.0, 0.0, 0.0, 0.0, 0.0, 0.0, 0.0, 0.0, 0.0, 0.0, 0.0, 0.0, 0.0, 0.0, 0.0, 0.0, 0.0, 0.0, 0.0, 0.0, 0.0, 0.0, 0.0, 0.0, 0.0, 0.0, 0.0, 0.0, 0.0, 0.0, 0.0, 0.0, 0.0, 0.0, 0.0, 0.0, 0.0, 0.0, 0.0, 0.0, 0.0, 0.0, 0.0, 0.0, 0.0, 0.0, 0.0, 0.0, 0.0, 0.0, 0.0, 0.0, 0.0, 0.0, 0.0, 0.0, 0.0, 0.0, 0.0, 0.0, 0.0, 0.0, 0.0, 0.0, 0.0, 0.0, 0.0, 0.0, 0.0, 0.0, 0.0, 0.0, 0.0, 0.0, 0.0, 0.0, 0.0, 0.0, 0.0, 0.0, 0.0, 0.0, 0.0, 0.0, 0.0, 0.0, 0.0, 0.0, 0.0, 0.0, 0.0, 0.0, 0.0, 0.0, 0.0, 0.0, 0.0, 0.0, 0.0, 0.0, 0.0, 0.0, 0.0, 0.0, 0.0, 0.0, 0.0, 0.0, 0.0, 0.0, 0.0, 0.0, 0.0, 0.0, 0.0, 0.0, 0.0, 0.0, 0.0, 0.0, 0.0, 0.0, 0.0, 0.0, 0.0, 0.0, 0.0, 0.0, 0.0, 0.0, 0.0, 0.0, 0.0, 0.0, 0.0, 0.0, 0.0, 0.0, 0.0, 0.0, 0.0, 0.0, 0.0, 0.0, 0.0, 0.0, 0.0, 0.0, 0.0, 0.0, 0.0, 0.0, 0.0, 0.0, 0.0, 0.0, 0.0, 0.0, 0.0, 0.0, 0.0, 0.0, 0.0, 0.0, 0.0, 0.0, 0.0, 0.0, 0.0, 0.0, 0.0, 0.0, 0.0, 0.0, 0.0, 0.0, 0.0, 0.0, 0.0, 0.0, 0.0, 0.0, 0.0, 0.0, 0.0, 0.0, 0.0, 0.0, 0.0, 0.0, 0.0, 0.0, 0.0, 0.0, 0.0, 0.0, 0.0, 0.0, 0.0, 0.0, 0.0, 0.0, 0.0, 0.0, 0.0, 0.0, 0.0, 0.0, 0.0, 0.0, 0.0, 0.0, 0.0, 0.0, 0.0, 0.0, 0.0, 0.0, 0.0, 0.0, 0.0, 0.0, 0.0, 0.0, 0.0, 0.0, 0.0, 0.0, 0.0, 0.0, 0.0, 0.0, 0.0, 0.0, 0.0, 0.0, 0.0, 0.0, 0.0, 0.0, 0.0, 0.0, 0.0, 0.0, 0.0, 0.0, 0.0, 0.0, 0.0, 0.0, 0.0, 0.0, 0.0, 0.0, 0.0, 0.0, 0.0, 0.0, 0.0, 0.0, 0.0, 0.0, 0.0, 0.0, 0.0, 0.0, 0.0, 0.0, 0.0, 0.0, 0.0, 0.0, 0.0, 0.0, 0.0, 0.0, 0.0, 0.0, 0.0, 0.0, 0.0, 0.0, 0.0, 0.0, 0.0, 0.0, 0.0, 0.0, 0.0, 0.0, 0.0, 0.0, 0.0, 0.0, 0.0, 0.0, 0.0, 0.0, 0.0, 0.0, 0.0, 0.0, 0.0, 0.0, 0.0, 0.0, 0.0, 0.0, 0.0, 0.0, 0.0, 0.0, 0.0, 0.0, 0.0, 0.0, 0.0, 0.0, 0.0, 0.0, 0.0, 0.0, 0.0, 0.0, 0.0, 0.0, 0.0, 0.0, 0.0, 0.0, 0.0, 0.0, 0.0, 0.0, 0.0, 0.0, 0.0, 0.0, 0.0, 0.0, 0.0, 0.0, 0.0, 0.0, 0.0, 0.0, 0.0, 0.0, 0.0, 0.0, 0.0, 0.0, 0.0, 0.0, 0.0, 0.0, 0.0, 0.0, 0.0, 0.0, 0.0, 0.0, 0.0, 0.0, 0.0, 0.0, 0.0, 0.0, 0.0, 0.0, 0.0, 0.0, 0.0, 0.0, 0.0, 0.0, 0.0, 0.0, 0.0, 0.0, 0.0, 0.0, 0.0, 0.0, 0.0, 0.0, 0.0, 0.0, 0.0, 0.0, 0.0, 0.0, 0.0, 0.0, 0.0, 0.0, 0.0, 0.0, 0.0, 0.0, 0.0, 0.0, 0.0, 0.0, 0.0, 0.0, 0.0, 0.0, 0.0, 0.0, 0.0, 0.0, 0.0, 0.0, 0.0, 0.0, 0.0, 0.0, 0.0, 0.0, 0.0, 0.0, 0.0, 0.0, 0.0, 0.0, 0.0, 0.0, 0.0, 0.0, 0.0, 0.0, 0.0, 0.0, 0.0, 0.0, 0.0, 0.0, 0.0, 0.0, 0.0, 0.0, 0.0, 0.0, 0.0, 0.0, 0.0, 0.0, 0.0, 0.0, 0.0, 0.0, 0.0, 0.0, 0.0, 0.0, 0.0, 0.0, 0.0, 0.0, 0.0, 0.0, 0.0, 0.0, 0.0, 0.0, 0.0, 0.0, 0.0, 0.0, 0.0, 0.0, 0.0, 0.0, 0.0, 0.0, 0.0, 0.0, 0.0, 0.0, 0.0, 0.0, 0.0, 0.0, 0.0, 0.0, 0.0, 0.0, 0.0, 0.0, 0.0, 0.0, 0.0, 0.0, 0.0, 0.0, 0.0, 0.0, 0.0, 0.0, 0.0, 0.0, 0.0, 0.0, 0.0, 0.0, 0.0, 0.0, 0.0, 0.0, 0.0, 0.0, 0.0, 0.0, 0.0, 0.0, 0.0, 0.0, 0.0, 0.0, 0.0, 0.0, 0.0, 0.0, 0.0, 0.0, 0.0, 0.0, 0.0, 0.0, 0.0, 0.0, 0.0, 0.0, 0.0, 0.0, 0.0, 0.0, 0.0, 0.0, 0.0, 0.0, 0.0, 0.0, 0.0, 0.0, 0.0, 0.0, 0.0, 0.0, 0.0, 0.0, 0.0, 0.0, 0.0, 0.0, 0.0, 0.0, 0.0, 0.0, 0.0, 0.0, 0.0, 0.0, 0.0, 0.0, 0.0, 0.0, 0.0, 0.0, 0.0, 0.0, 0.0, 0.0, 0.0, 0.0, 0.0, 0.0, 0.0, 0.0, 0.0, 0.0, 0.0, 0.0, 0.0, 0.0, 0.0, 0.0, 0.0, 0.0, 0.0, 0.0, 0.0, 0.0, 0.0, 0.0, 0.0, 0.0, 0.0, 0.0, 0.0, 0.0, 0.0, 0.0, 0.0, 0.0, 0.0, 0.0, 0.0, 0.0, 0.0, 0.0, 0.0, 0.0, 0.0, 0.0, 0.0, 0.0, 0.0, 0.0, 0.0, 0.0, 0.0, 0.0, 0.0, 0.0, 0.0, 0.0, 0.0, 0.0, 0.0, 0.0, 0.0, 0.0, 0.0, 0.0, 0.0, 0.0, 0.0, 0.0, 0.0, 0.0, 0.0, 0.0, 0.0, 0.0, 0.0, 0.0, 0.0, 0.0, 0.0, 0.0, 0.0, 0.0, 0.0, 0.0, 0.0, 0.0, 0.0, 0.0, 0.0, 0.0, 0.0, 0.0, 0.0, 0.0, 0.0, 0.0, 0.0, 0.0, 0.0, 0.0, 0.0, 0.0, 0.0, 0.0, 0.0, 0.0, 0.0, 0.0, 0.0, 0.0, 0.0, 0.0, 0.0, 0.0, 0.0, 0.0, 0.0, 0.0, 0.0, 0.0, 0.0, 0.0, 0.0, 0.0, 0.0, 0.0, 0.0, 0.0, 0.0, 0.0, 0.0, 0.0, 0.0, 0.0, 0.0, 0.0, 0.0, 0.0, 0.0, 0.0, 0.0, 0.0, 0.0, 0.0, 0.0, 0.0, 0.0, 0.0, 0.0, 0.0, 0.0, 0.0, 0.0, 0.0, 0.0, 0.0, 0.0, 0.0, 0.0, 0.0, 0.0, 0.0, 0.0, 0.0, 0.0, 0.0, 0.0, 0.0, 0.0, 0.0, 0.0, 0.0, 0.0, 0.0, 0.0, 0.0, 0.0, 0.0, 0.0, 0.0, 0.0, 0.0, 0.0, 0.0, 0.0, 0.0, 0.0, 0.0, 0.0, 0.0, 0.0, 0.0, 0.0, 0.0, 0.0, 0.0, 0.0, 0.0, 0.0, 0.0, 0.0, 0.0, 0.0, 0.0, 0.0, 0.0, 0.0, 0.0, 0.0, 0.0, 0.0, 0.0, 0.0, 0.0, 0.0, 0.0, 0.0, 0.0, 0.0, 0.0, 0.0, 0.0, 0.0, 0.0, 0.0, 0.0, 0.0, 0.0, 0.0, 0.0, 0.0, 0.0, 0.0, 0.0, 0.0, 0.0, 0.0, 0.0, 0.0, 0.0, 0.0, 0.0, 0.0, 0.0, 0.0, 0.0, 0.0, 0.0, 0.0, 0.0, 0.0, 0.0, 0.0, 0.0, 0.0, 0.0, 0.0, 0.0, 0.0, 0.0, 0.0, 0.0, 0.0, 0.0, 0.0, 0.0, 0.0, 0.0, 0.0, 0.0, 0.0, 0.0, 0.0, 0.0, 0.0, 0.0, 0.0, 0.0, 0.0, 0.0, 0.0, 0.0, 0.0, 0.0, 0.0, 0.0, 0.0, 0.0, 0.0, 0.0, 0.0, 0.0, 0.0, 0.0, 0.0, 0.0, 0.0, 0.0, 0.0, 0.0, 0.0, 0.0, 0.0, 0.0, 0.0, 0.0, 0.0, 0.0, 0.0, 0.0, 0.0, 0.0, 0.0, 0.0, 0.0, 0.0, 0.0, 0.0, 0.0, 0.0, 0.0, 0.0, 0.0, 0.0, 0.0, 0.0, 0.0, 0.0, 0.0, 0.0, 0.0, 0.0, 0.0, 0.0, 0.0, 0.0, 0.0, 0.0, 0.0, 0.0, 0.0, 0.0, 0.0, 0.0, 0.0, 0.0, 0.0, 0.0, 0.0, 0.0, 0.0, 0.0, 0.0, 0.0, 0.0, 0.0, 0.0, 0.0, 0.0, 0.0, 0.0, 0.0, 0.0, 0.0, 0.0, 0.0, 0.0, 0.0, 0.0, 0.0, 0.0, 0.0, 0.0, 0.0, 0.0, 0.0, 0.0, 0.0, 0.0, 0.0, 0.0, 0.0, 0.0, 0.0, 0.0, 0.0, 0.0, 0.0, 0.0, 0.0, 0.0, 0.0, 0.0, 0.0, 0.0, 0.0, 0.0, 0.0, 0.0, 0.0, 0.0, 0.0, 0.0, 0.0, 0.0, 0.0, 0.0, 0.0, 0.0, 0.0, 0.0, 0.0, 0.0, 0.0, 0.0, 0.0, 0.0, 0.0, 0.0, 0.0, 0.0, 0.0, 0.0, 0.0, 0.0, 0.0, 0.0, 0.0, 0.0, 0.0, 0.0, 0.0, 0.0, 0.0, 0.0, 0.0, 0.0, 0.0, 0.0, 0.0, 0.0, 0.0, 0.0, 0.0, 0.0, 0.0, 0.0, 0.0, 0.0, 0.0, 0.0, 0.0, 0.0, 0.0, 0.0, 0.0, 0.0, 0.0, 0.0, 0.0, 0.0, 0.0, 0.0, 0.0, 0.0, 0.0, 0.0, 0.0, 0.0, 0.0, 0.0, 0.0, 0.0, 0.0, 0.0, 0.0, 0.0, 0.0, 0.0, 0.0, 0.0, 0.0, 0.0, 0.0, 0.0, 0.0, 0.0, 0.0, 0.0, 0.0, 0.0, 0.0, 0.0, 0.0, 0.0, 0.0, 0.0, 0.0, 0.0, 0.0, 0.0, 0.0, 0.0, 0.0, 0.0, 0.0, 0.0, 0.0, 0.0, 0.0, 0.0, 0.0, 0.0, 0.0, 0.0, 0.0, 0.0, 0.0, 0.0, 0.0, 0.0, 0.0, 0.0, 0.0, 0.0, 0.0, 0.0, 0.0, 0.0, 0.0, 0.0, 0.0, 0.0, 0.0, 0.0, 0.0, 0.0, 0.0, 0.0, 0.0, 0.0, 0.0, 0.0, 0.0, 0.0, 0.0, 0.0, 0.0, 0.0, 0.0, 0.0, 0.0, 0.0, 0.0, 0.0, 0.0, 0.0, 0.0, 0.0, 0.0, 0.0, 0.0, 0.0, 0.0, 0.0, 0.0, 0.0, 0.0, 0.0, 0.0, 0.0, 0.0, 0.0, 0.0, 0.0, 0.0, 0.0, 0.0, 0.0, 0.0, 0.0, 0.0, 0.0, 0.0, 0.0, 0.0, 0.0, 0.0, 0.0, 0.0, 0.0, 0.0, 0.0, 0.0, 0.0, 0.0, 0.0, 0.0, 0.0, 0.0, 0.0, 0.0, 0.0, 0.0, 0.0, 0.0, 0.0, 0.0, 0.0, 0.0, 0.0, 0.0, 0.0, 0.0, 0.0, 0.0, 0.0, 0.0, 0.0, 0.0, 0.0, 0.0, 0.0, 0.0, 0.0, 0.0, 0.0, 0.0, 0.0, 0.0, 0.0, 0.0, 0.0, 0.0, 0.0, 0.0, 0.0, 0.0, 0.0, 0.0, 0.0, 0.0, 0.0, 0.0, 0.0, 0.0, 0.0, 0.0, 0.0, 0.0, 0.0, 0.0, 0.0, 0.0, 0.0, 0.0, 0.0, 0.0, 0.0, 0.0, 0.0, 0.0, 0.0, 0.0, 0.0, 0.0, 0.0, 0.0, 0.0, 0.0, 0.0, 0.0, 0.0, 0.0, 0.0, 0.0, 0.0, 0.0, 0.0, 0.0, 0.0, 0.0, 0.0, 0.0, 0.0, 0.0, 0.0, 0.0, 0.0, 0.0, 0.0, 0.0, 0.0, 0.0, 0.0, 0.0, 0.0, 0.0, 0.0, 0.0, 0.0, 0.0, 0.0, 0.0, 0.0, 0.0, 0.0, 0.0, 0.0, 0.0, 0.0, 0.0, 0.0, 0.0, 0.0, 0.0, 0.0, 0.0, 0.0, 0.0, 0.0, 0.0, 0.0, 0.0, 0.0, 0.0, 0.0, 0.0, 0.0, 0.0, 0.0, 0.0, 0.0, 0.0, 0.0, 0.0, 0.0, 0.0, 0.0, 0.0, 0.0, 0.0, 0.0, 0.0, 0.0, 0.0, 0.0, 0.0, 0.0, 0.0, 0.0, 0.0, 0.0, 0.0, 0.0, 0.0, 0.0, 0.0, 0.0, 0.0, 0.0, 0.0, 0.0, 0.0, 0.0, 0.0, 0.0, 0.0, 0.0, 0.0, 0.0, 0.0, 0.0, 0.0, 0.0, 0.0, 0.0, 0.0, 0.0, 0.0, 0.0, 0.0, 0.0, 0.0, 0.0, 0.0, 0.0, 0.0, 0.0, 0.0, 0.0, 0.0, 0.0, 0.0, 0.0, 0.0, 0.0, 0.0, 0.0, 0.0, 0.0, 0.0, 0.0, 0.0, 0.0, 0.0, 0.0, 0.0, 0.0, 0.0, 0.0, 0.0, 0.0, 0.0, 0.0, 0.0, 0.0, 0.0, 0.0, 0.0, 0.0, 0.0, 0.0, 0.0, 0.0, 0.0, 0.0, 0.0, 0.0, 0.0, 0.0, 0.0, 0.0, 0.0, 0.0, 0.0, 0.0, 0.0, 0.0, 0.0, 0.0, 0.0, 0.0, 0.0, 0.0, 0.0, 0.0, 0.0, 0.0, 0.0, 0.0, 0.0, 0.0, 0.0, 0.0, 0.0, 0.0, 0.0, 0.0, 0.0, 0.0, 0.0, 0.0, 0.0, 0.0, 0.0, 0.0, 0.0, 0.0, 0.0, 0.0, 0.0, 0.0, 0.0, 0.0, 0.0, 0.0, 0.0, 0.0, 0.0, 0.0, 0.0, 0.0, 0.0, 0.0, 0.0, 0.0, 0.0, 0.0, 0.0, 0.0, 0.0, 0.0, 0.0, 0.0, 0.0, 0.0, 0.0, 0.0, 0.0, 0.0, 0.0, 0.0, 0.0, 0.0, 0.0, 0.0, 0.0, 0.0, 0.0, 0.0, 0.0, 0.0, 0.0, 0.0, 0.0, 0.0, 0.0, 0.0, 0.0, 0.0, 0.0, 0.0, 0.0, 0.0, 0.0, 0.0, 0.0, 0.0, 0.0, 0.0, 0.0, 0.0, 0.0, 0.0, 0.0, 0.0, 0.0, 0.0, 0.0, 0.0, 0.0, 0.0, 0.0, 0.0, 0.0, 0.0, 0.0, 0.0, 0.0, 0.0, 0.0, 0.0, 0.0, 0.0, 0.0, 0.0, 0.0, 0.0, 0.0, 0.0, 0.0, 0.0, 0.0, 0.0, 0.0, 0.0, 0.0, 0.0, 0.0, 0.0, 0.0, 0.0, 0.0, 0.0, 0.0, 0.0, 0.0, 0.0, 0.0, 0.0, 0.0, 0.0, 0.0, 0.0, 0.0, 0.0, 0.0, 0.0, 0.0, 0.0, 0.0, 0.0, 0.0, 0.0, 0.0, 0.0, 0.0, 0.0, 0.0, 0.0, 0.0, 0.0, 0.0, 0.0, 0.0, 0.0, 0.0, 0.0, 0.0, 0.0, 0.0, 0.0, 0.0, 0.0, 0.0, 0.0, 0.0, 0.0, 0.0, 0.0, 0.0, 0.0, 0.0, 0.0, 0.0, 0.0, 0.0, 0.0, 0.0, 0.0, 0.0, 0.0, 0.0, 0.0, 0.0, 0.0, 0.0, 0.0, 0.0, 0.0, 0.0, 0.0, 0.0, 0.0, 0.0, 0.0, 0.0, 0.0, 0.0, 0.0, 0.0, 0.0, 0.0, 0.0, 0.0, 0.0, 0.0, 0.0, 0.0, 0.0, 0.0, 0.0, 0.0, 0.0, 0.0, 0.0, 0.0, 0.0, 0.0, 0.0, 0.0, 0.0, 0.0, 0.0, 0.0, 0.0, 0.0, 0.0, 0.0, 0.0, 0.0, 0.0, 0.0, 0.0, 0.0, 0.0, 0.0, 0.0, 0.0, 0.0, 0.0, 0.0, 0.0, 0.0, 0.0, 0.0, 0.0, 0.0, 0.0, 0.0, 0.0, 0.0, 0.0, 0.0, 0.0, 0.0, 0.0, 0.0, 0.0, 0.0, 0.0, 0.0, 0.0, 0.0, 0.0, 0.0, 0.0, 0.0, 0.0, 0.0, 0.0, 0.0, 0.0, 0.0, 0.0, 0.0, 0.0, 0.0, 0.0, 0.0, 0.0, 0.0, 0.0, 0.0, 0.0, 0.0, 0.0, 0.0, 0.0, 0.0, 0.0, 0.0, 0.0, 0.0, 0.0, 0.0, 0.0, 0.0, 0.0, 0.0, 0.0, 0.0, 0.0, 0.0, 0.0, 0.0, 0.0, 0.0, 0.0, 0.0, 0.0, 0.0, 0.0, 0.0, 0.0, 0.0, 0.0, 0.0, 0.0, 0.0, 0.0, 0.0, 0.0, 0.0, 0.0, 0.0, 0.0, 0.0, 0.0, 0.0, 0.0, 0.0, 0.0, 0.0, 0.0, 0.0, 0.0, 0.0, 0.0, 0.0, 0.0, 0.0, 0.0, 0.0, 0.0, 0.0, 0.0, 0.0, 0.0, 0.0, 0.0, 0.0, 0.0, 0.0, 0.0, 0.0, 0.0, 0.0, 0.0, 0.0, 0.0, 0.0, 0.0, 0.0, 0.0, 0.0, 0.0, 0.0, 0.0, 0.0, 0.0, 0.0, 0.0, 0.0, 0.0, 0.0, 0.0, 0.0, 0.0, 0.0, 0.0, 0.0, 0.0, 0.0, 0.0, 0.0, 0.0, 0.0, 0.0, 0.0, 0.0, 0.0, 0.0, 0.0, 0.0, 0.0, 0.0, 0.0, 0.0, 0.0, 0.0, 0.0, 0.0, 0.0, 0.0, 0.0, 0.0, 0.0, 0.0, 0.0, 0.0, 0.0, 0.0, 0.0, 0.0, 0.0, 0.0, 0.0, 0.0, 0.0, 0.0, 0.0, 0.0, 0.0, 0.0, 0.0, 0.0, 0.0, 0.0, 0.0, 0.0, 0.0, 0.0, 0.0, 0.0, 0.0, 0.0, 0.0, 0.0, 0.0, 0.0, 0.0, 0.0, 0.0, 0.0, 0.0, 0.0, 0.0, 0.0, 0.0, 0.0, 0.0, 0.0, 0.0, 0.0, 0.0, 0.0, 0.0, 0.0, 0.0, 0.0, 0.0, 0.0, 0.0, 0.0, 0.0, 0.0, 0.0, 0.0, 0.0, 0.0, 0.0, 0.0, 0.0, 0.0, 0.0, 0.0, 0.0, 0.0, 0.0, 0.0, 0.0, 0.0, 0.0, 0.0, 0.0, 0.0, 0.0, 0.0, 0.0, 0.0, 0.0, 0.0, 0.0, 0.0, 0.0, 0.0, 0.0, 0.0, 0.0, 0.0, 0.0, 0.0, 0.0, 0.0, 0.0, 0.0, 0.0, 0.0, 0.0, 0.0, 0.0, 0.0, 0.0, 0.0, 0.0, 0.0, 0.0, 0.0, 0.0, 0.0, 0.0, 0.0, 0.0, 0.0, 0.0, 0.0, 0.0, 0.0, 0.0, 0.0, 0.0, 0.0, 0.0, 0.0, 0.0, 0.0, 0.0, 0.0, 0.0, 0.0, 0.0, 0.0, 0.0, 0.0, 0.0, 0.0, 0.0, 0.0, 0.0, 0.0, 0.0, 0.0, 0.0, 0.0, 0.0, 0.0, 0.0, 0.0, 0.0, 0.0, 0.0, 0.0, 0.0, 0.0, 0.0, 0.0, 0.0, 0.0, 0.0, 0.0, 0.0, 0.0, 0.0, 0.0, 0.0, 0.0, 0.0, 0.0, 0.0, 0.0, 0.0, 0.0, 0.0, 0.0, 0.0, 0.0, 0.0, 0.0, 0.0, 0.0, 0.0, 0.0, 0.0, 0.0, 0.0, 0.0, 0.0, 0.0, 0.0, 0.0, 0.0, 0.0, 0.0, 0.0, 0.0, 0.0, 0.0, 0.0, 0.0, 0.0, 0.0, 0.0, 0.0, 0.0])
me_circle_001.use_remesh_fix_poles = True
me_circle_001.use_remesh_preserve_attributes = False
me_circle_001.update()

# ---- objects
ob_light = bpy.data.objects.new('Light', light_light)
ob_camera = bpy.data.objects.new('Camera', cam_camera)
ob_circle = bpy.data.objects.new('Circle', me_circle_001)

# ---- transforms, parenting, visibility, modifiers, constraints
ob_light.location = (4.076, 1.005, 5.904)
ob_light.rotation_euler = (0.6503, 0.05522, 1.866)
ob_light.lock_rotations_4d = False
ob_light.empty_display_type = 'ARROWS'
ob_light.color = (0.0, 0.0, 0.0, 0.0)
ob_light.lineart.crease_threshold = 0.0
ob_camera.location = (7.359, -6.926, 4.958)
ob_camera.rotation_euler = (1.109, 0.0, 0.8149)
ob_camera.lock_rotations_4d = False
ob_camera.empty_display_type = 'ARROWS'
ob_camera.color = (0.0, 0.0, 0.0, 0.0)
ob_camera.display_type = 'WIRE'
ob_camera.lineart.crease_threshold = 0.0
ob_circle.location = (0.0, 0.0, 0.0)
_m = ob_circle.modifiers.new('Mirror', 'MIRROR')
_m.use_axis = (True, True, False)
_m = ob_circle.modifiers.new('Subdivision', 'SUBSURF')

# ---- collection membership
col_collection.objects.link(ob_light)
col_collection.objects.link(ob_camera)
col_collection.objects.link(ob_circle)

# ---- scene / render settings (as saved in the file)
scene.camera = ob_camera
scene.frame_start = 1; scene.frame_end = 250; scene.frame_set(1)
scene.render.engine = 'BLENDER_EEVEE_NEXT'
scene.cycles.sampling_pattern = 'TABULATED_SOBOL'
scene.cycles.use_light_tree = False
scene.view_settings.view_transform = 'Filmic'
bpy.context.view_layer.update()
